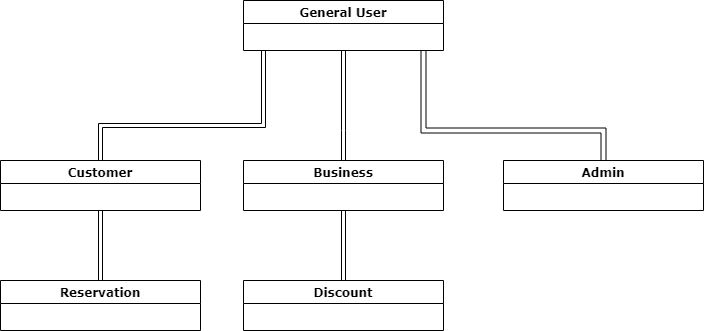

The diagram above was exported from draw.io. Its source (the exported page's mxGraphModel, read from the mxfile embedded in the PNG):
<mxGraphModel dx="1394" dy="764" grid="1" gridSize="10" guides="1" tooltips="1" connect="1" arrows="1" fold="1" page="1" pageScale="1" pageWidth="827" pageHeight="1169" math="0" shadow="0">
  <root>
    <mxCell id="0" />
    <mxCell id="1" parent="0" />
    <mxCell id="6iliEb15JOKxxXaUDjuR-1" value="Reservation" style="swimlane;strokeColor=#000000;fontFamily=Verdana;align=center;startSize=23;" vertex="1" parent="1">
      <mxGeometry x="57" y="400" width="200" height="50" as="geometry" />
    </mxCell>
    <mxCell id="6iliEb15JOKxxXaUDjuR-2" style="edgeStyle=orthogonalEdgeStyle;rounded=0;html=1;entryX=0.5;entryY=0;jettySize=auto;orthogonalLoop=1;fontFamily=Verdana;shape=link;" edge="1" parent="1" target="6iliEb15JOKxxXaUDjuR-8">
      <mxGeometry relative="1" as="geometry">
        <mxPoint x="320" y="170" as="sourcePoint" />
        <Array as="points">
          <mxPoint x="320" y="245" />
          <mxPoint x="157" y="245" />
        </Array>
      </mxGeometry>
    </mxCell>
    <mxCell id="6iliEb15JOKxxXaUDjuR-3" style="edgeStyle=orthogonalEdgeStyle;rounded=0;html=1;exitX=0.5;exitY=1;jettySize=auto;orthogonalLoop=1;fontFamily=Verdana;shape=link;exitDx=0;exitDy=0;" edge="1" parent="1" source="6iliEb15JOKxxXaUDjuR-4" target="6iliEb15JOKxxXaUDjuR-6">
      <mxGeometry relative="1" as="geometry">
        <Array as="points">
          <mxPoint x="400" y="250" />
          <mxPoint x="400" y="250" />
        </Array>
      </mxGeometry>
    </mxCell>
    <mxCell id="6iliEb15JOKxxXaUDjuR-4" value="General User" style="swimlane;strokeColor=#000000;fontFamily=Verdana;align=center;" vertex="1" parent="1">
      <mxGeometry x="300" y="120" width="200" height="50" as="geometry" />
    </mxCell>
    <mxCell id="6iliEb15JOKxxXaUDjuR-5" style="edgeStyle=orthogonalEdgeStyle;shape=link;rounded=0;html=1;exitX=0.5;exitY=1;entryX=0.5;entryY=0;jettySize=auto;orthogonalLoop=1;fontFamily=Verdana;" edge="1" parent="1" source="6iliEb15JOKxxXaUDjuR-6" target="6iliEb15JOKxxXaUDjuR-9">
      <mxGeometry relative="1" as="geometry" />
    </mxCell>
    <mxCell id="6iliEb15JOKxxXaUDjuR-6" value="Business" style="swimlane;strokeColor=#000000;fontFamily=Verdana;align=center;startSize=23;" vertex="1" parent="1">
      <mxGeometry x="300" y="280" width="200" height="50" as="geometry" />
    </mxCell>
    <mxCell id="6iliEb15JOKxxXaUDjuR-7" style="edgeStyle=orthogonalEdgeStyle;rounded=0;html=1;exitX=0.5;exitY=1;entryX=0.5;entryY=0;jettySize=auto;orthogonalLoop=1;fontFamily=Verdana;shape=link;" edge="1" parent="1" source="6iliEb15JOKxxXaUDjuR-8" target="6iliEb15JOKxxXaUDjuR-1">
      <mxGeometry relative="1" as="geometry" />
    </mxCell>
    <mxCell id="6iliEb15JOKxxXaUDjuR-8" value="Customer" style="swimlane;strokeColor=#000000;fontFamily=Verdana;align=center;" vertex="1" parent="1">
      <mxGeometry x="57" y="280" width="200" height="50" as="geometry" />
    </mxCell>
    <mxCell id="6iliEb15JOKxxXaUDjuR-9" value="Discount" style="swimlane;strokeColor=#000000;fontFamily=Verdana;align=center;startSize=23;" vertex="1" parent="1">
      <mxGeometry x="300" y="400" width="200" height="50" as="geometry" />
    </mxCell>
    <mxCell id="6iliEb15JOKxxXaUDjuR-17" value="Admin" style="swimlane;strokeColor=#000000;fontFamily=Verdana;align=center;" vertex="1" parent="1">
      <mxGeometry x="560" y="280" width="200" height="50" as="geometry" />
    </mxCell>
    <mxCell id="6iliEb15JOKxxXaUDjuR-18" style="edgeStyle=orthogonalEdgeStyle;rounded=0;html=1;entryX=0.5;entryY=0;jettySize=auto;orthogonalLoop=1;fontFamily=Verdana;shape=link;entryDx=0;entryDy=0;width=5;" edge="1" parent="1" target="6iliEb15JOKxxXaUDjuR-17">
      <mxGeometry relative="1" as="geometry">
        <mxPoint x="480" y="170" as="sourcePoint" />
        <mxPoint x="540" y="290" as="targetPoint" />
        <Array as="points">
          <mxPoint x="480" y="250" />
          <mxPoint x="660" y="250" />
        </Array>
      </mxGeometry>
    </mxCell>
  </root>
</mxGraphModel>